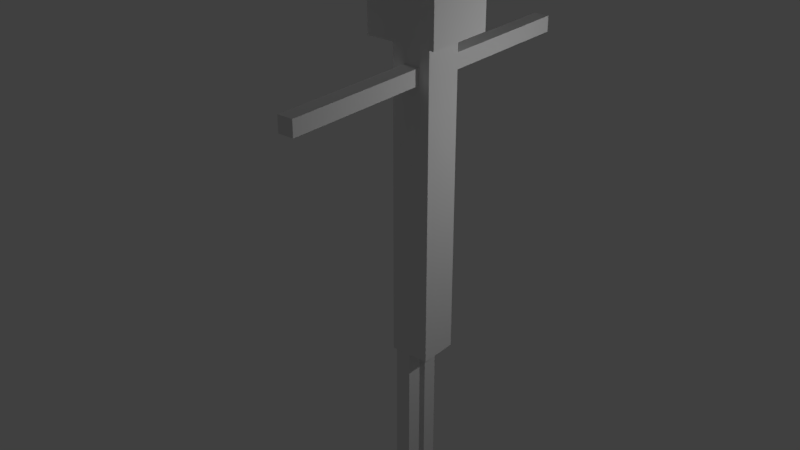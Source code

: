 # Source: untitled.blend  (saved by Blender 2.78.0; exported with 4.5.12 LTS)
import bpy
from mathutils import Matrix  # noqa: F401  (used for matrix-valued properties, if any)

bpy.ops.wm.read_factory_settings(use_empty=True)
scene = bpy.context.scene
scene.name = 'Scene'

# ---- collections
col_collection_1 = bpy.data.collections.new('Collection 1'); scene.collection.children.link(col_collection_1)

# ---- materials (node trees are filled in below, after node groups)
mat_material_001 = bpy.data.materials.new('Material.001')
mat_material_001.alpha_threshold = 0.0
mat_material_001.use_transparent_shadow = False
mat_material_001.roughness = 0.5
mat_material_001.specular_intensity = 0.0
mat_material_003 = bpy.data.materials.new('Material.003')
mat_material_003.alpha_threshold = 0.0
mat_material_003.use_transparent_shadow = False
mat_material_003.roughness = 0.5
mat_material_003.specular_intensity = 0.0

# ---- material node trees

# ---- world
world_world = bpy.data.worlds.new('World'); scene.world = world_world
world_world.color = (0.05088, 0.05088, 0.05088)
world_world.use_sun_shadow = False
world_world.sun_shadow_jitter_overblur = 0.0
world_world.cycles.sampling_method = 'MANUAL'

# ---- lights
light_point_002 = bpy.data.lights.new('Point.002', 'POINT')
light_point_002.transmission_factor = 0.0
light_point_002.energy = 100.0
light_point_002.shadow_buffer_clip_start = 0.5
light_point_002.shadow_soft_size = 0.1
light_point_002.shadow_maximum_resolution = 0.006
light_point_002.use_absolute_resolution = True
light_point_001 = bpy.data.lights.new('Point.001', 'POINT')
light_point_001.transmission_factor = 0.0
light_point_001.energy = 100.0
light_point_001.shadow_buffer_clip_start = 0.5
light_point_001.shadow_soft_size = 0.1
light_point_001.shadow_maximum_resolution = 0.006
light_point_001.use_absolute_resolution = True
light_point = bpy.data.lights.new('Point', 'POINT')
light_point.transmission_factor = 0.0
light_point.energy = 100.0
light_point.shadow_buffer_clip_start = 0.5
light_point.shadow_soft_size = 0.1
light_point.shadow_maximum_resolution = 0.006
light_point.use_absolute_resolution = True

# ---- meshes
me_cube_001 = bpy.data.meshes.new('Cube.001')
me_cube_001.from_pydata([(4.599, -0.03352, -3.688), (4.599, -0.03352, -1.688), (4.599, 0.1665, -3.688), (4.599, 0.1665, -1.688), (4.799, -0.03352, -3.688), (4.799, -0.03352, -1.688), (4.799, 0.1665, -3.688), (4.799, 0.1665, -1.688), (4.716, -2.252, 1.61), (4.716, -2.252, 1.81), (4.716, -0.2519, 1.61), (4.716, -0.2519, 1.81), (4.916, -2.252, 1.61), (4.916, -2.252, 1.81), (4.916, -0.2519, 1.61), (4.916, -0.2519, 1.81), (4.386, -0.5624, 2.119), (4.386, -0.5624, 3.017), (4.386, 0.3347, 2.119), (4.386, 0.3347, 3.017), (5.283, -0.5624, 2.119), (5.283, -0.5624, 3.017), (5.283, 0.3347, 2.119), (5.283, 0.3347, 3.017), (4.554, -0.3422, -1.885), (4.554, -0.3422, 2.115), (4.554, 0.1578, -1.885), (4.554, 0.1578, 2.115), (5.054, -0.3422, -1.885), (5.054, -0.3422, 2.115), (5.054, 0.1578, -1.885), (5.054, 0.1578, 2.115), (4.716, 0.1667, 1.61), (4.716, 0.1667, 1.81), (4.716, 2.167, 1.61), (4.716, 2.167, 1.81), (4.916, 0.1667, 1.61), (4.916, 0.1667, 1.81), (4.916, 2.167, 1.61), (4.916, 2.167, 1.81), (4.599, -0.3363, -3.688), (4.599, -0.3363, -1.688), (4.599, -0.1363, -3.688), (4.599, -0.1363, -1.688), (4.799, -0.3363, -3.688), (4.799, -0.3363, -1.688), (4.799, -0.1363, -3.688), (4.799, -0.1363, -1.688)], [], [(0, 1, 3, 2), (2, 3, 7, 6), (6, 7, 5, 4), (4, 5, 1, 0), (2, 6, 4, 0), (7, 3, 1, 5), (8, 9, 11, 10), (10, 11, 15, 14), (14, 15, 13, 12), (12, 13, 9, 8), (10, 14, 12, 8), (15, 11, 9, 13), (16, 17, 19, 18), (18, 19, 23, 22), (22, 23, 21, 20), (20, 21, 17, 16), (18, 22, 20, 16), (23, 19, 17, 21), (24, 25, 27, 26), (26, 27, 31, 30), (30, 31, 29, 28), (28, 29, 25, 24), (26, 30, 28, 24), (31, 27, 25, 29), (32, 33, 35, 34), (34, 35, 39, 38), (38, 39, 37, 36), (36, 37, 33, 32), (34, 38, 36, 32), (39, 35, 33, 37), (40, 41, 43, 42), (42, 43, 47, 46), (46, 47, 45, 44), (44, 45, 41, 40), (42, 46, 44, 40), (47, 43, 41, 45)])
_uv = me_cube_001.uv_layers.new(name='UVMap')
_uv.uv.foreach_set('vector', [0.0, 0.0, 0.0, 0.0, 0.0, 0.0, 0.0, 0.0, 0.0, 0.0, 0.0, 0.0, 0.0, 0.0, 0.0, 0.0, 0.0, 0.0, 0.0, 0.0, 0.0, 0.0, 0.0, 0.0, 0.0, 0.0, 0.0, 0.0, 0.0, 0.0, 0.0, 0.0, 0.0, 0.0, 0.0, 0.0, 0.0, 0.0, 0.0, 0.0, 0.0, 0.0, 0.0, 0.0, 0.0, 0.0, 0.0, 0.0, 0.0, 0.0, 0.0, 0.0, 0.0, 0.0, 0.0, 0.0, 0.0, 0.0, 0.0, 0.0, 0.0, 0.0, 0.0, 0.0, 0.0, 0.0, 0.0, 0.0, 0.0, 0.0, 0.0, 0.0, 0.0, 0.0, 0.0, 0.0, 0.0, 0.0, 0.0, 0.0, 0.0, 0.0, 0.0, 0.0, 0.0, 0.0, 0.0, 0.0, 0.0, 0.0, 0.0, 0.0, 0.0, 0.0, 0.0, 0.0, 0.0, 0.0, 0.0, 0.0, 0.0, 0.0, 0.0, 0.0, 0.0, 0.0, 0.0, 0.0, 0.0, 0.0, 0.0, 0.0, 0.0, 0.0, 0.0, 0.0, 0.0, 0.0, 0.0, 0.0, 0.0, 0.0, 0.0, 0.0, 0.0, 0.0, 0.0, 0.0, 0.0, 0.0, 0.0, 0.0, 0.0, 0.0, 0.0, 0.0, 0.0, 0.0, 0.0, 0.0, 0.0, 0.0, 0.0, 0.0, 0.0, 0.0, 0.0, 0.0, 0.0, 0.0, 0.0, 0.0, 0.0, 0.0, 0.0, 0.0, 0.0, 0.0, 0.0, 0.0, 0.0, 0.0, 0.0, 0.0, 0.0, 0.0, 0.0, 0.0, 0.0, 0.0, 0.0, 0.0, 0.0, 0.0, 0.0, 0.0, 0.0, 0.0, 0.0, 0.0, 0.0, 0.0, 0.0, 0.0, 0.0, 0.0, 0.0, 0.0, 0.0, 0.0, 0.0, 0.0, 0.0, 0.0, 0.0, 0.0, 0.0, 0.0, 0.0, 0.0, 0.0, 0.0, 0.0, 0.0, 0.0, 0.0, 0.0, 0.0, 0.0, 0.0, 0.0, 0.0, 0.0, 0.0, 0.0, 0.0, 0.0, 0.0, 0.0, 0.0, 0.0, 0.0, 0.0, 0.0, 0.0, 0.0, 0.0, 0.0, 0.0, 0.0, 0.0, 0.0, 0.0, 0.0, 0.0, 0.0, 0.0, 0.0, 0.0, 0.0, 0.0, 0.0, 0.0, 0.0, 0.0, 0.0, 0.0, 0.0, 0.0, 0.0, 0.0, 0.0, 0.0, 0.0, 0.0, 0.0, 0.0, 0.0, 0.0, 0.0, 0.0, 0.0, 0.0, 0.0, 0.0, 0.0, 0.0, 0.0, 0.0, 0.0, 0.0, 0.0, 0.0, 0.0, 0.0, 0.0, 0.0, 0.0, 0.0, 0.0, 0.0, 0.0, 0.0, 0.0, 0.0, 0.0, 0.0, 0.0])
me_cube_001.materials.append(mat_material_001)
me_cube_001.materials.append(mat_material_003)
me_cube_001.materials.append(None)
me_cube_001.use_remesh_preserve_volume = False
me_cube_001.use_remesh_preserve_attributes = False
me_cube_001.use_mirror_vertex_groups = False
me_cube_001.update()
arm_armature_005 = bpy.data.armatures.new('Armature.005')  # bones are not reproduced

# ---- objects
ob_point_002 = bpy.data.objects.new('Point.002', light_point_002)
ob_point_001 = bpy.data.objects.new('Point.001', light_point_001)
ob_point = bpy.data.objects.new('Point', light_point)
ob_armature = bpy.data.objects.new('Armature', arm_armature_005)
ob_cube = bpy.data.objects.new('Cube', me_cube_001)

# ---- transforms, parenting, visibility, modifiers, constraints
ob_point_002.location = (8.216, 1.027, 1.65)
ob_point_002.lineart.crease_threshold = 0.0
ob_point_001.location = (3.101, 3.736, 1.774)
ob_point_001.lineart.crease_threshold = 0.0
ob_point.location = (0.4646, 0.2485, 2.61)
ob_point.lineart.crease_threshold = 0.0
ob_armature.location = (4.245, -0.04105, -1.756)
ob_armature.lineart.crease_threshold = 0.0
ob_cube.parent = ob_armature
ob_cube.matrix_parent_inverse = Matrix(((1.0, 0.0, 0.0, -4.245), (0.0, 1.0, 0.0, 0.04105), (0.0, 0.0, 1.0, 1.756), (0.0, 0.0, 0.0, 1.0)))
ob_cube.location = (0.0, 0.0, 0.0)
ob_cube.lineart.crease_threshold = 0.0
_vg = ob_cube.vertex_groups.new(name='Cintura')
for _i, _w in zip([24, 26, 28, 30], [0.9587, 0.9728, 0.9377, 0.9424]): _vg.add([_i], _w, 'REPLACE')
_vg = ob_cube.vertex_groups.new(name='tronc')
for _i, _w in zip([25, 27, 29, 31], [0.4579, 0.4656, 0.2751, 0.4271]): _vg.add([_i], _w, 'REPLACE')
_vg = ob_cube.vertex_groups.new(name='cap')
_vg.add([16, 17, 18, 19, 20, 21, 22, 23], 1.0, 'REPLACE')
_vg = ob_cube.vertex_groups.new(name='dreta')
for _i, _w in zip([25, 27, 29, 31, 32, 33, 34, 35, 36, 37, 38, 39], [0.3843, 0.1217, 0.1413, 0.07045, 1.0, 1.0, 1.0, 1.0, 1.0, 1.0, 1.0, 1.0]): _vg.add([_i], _w, 'REPLACE')
_vg = ob_cube.vertex_groups.new(name='esquerra')
for _i, _w in zip([8, 9, 10, 11, 12, 13, 14, 15, 25, 27, 28, 29, 30, 31], [0.9988, 0.9988, 0.9897, 0.9868, 0.9988, 0.9988, 0.991, 0.9897, 0.1493, 0.3992, 0.006823, 0.5682, 0.002613, 0.4878]): _vg.add([_i], _w, 'REPLACE')
_vg = ob_cube.vertex_groups.new(name='dreta1')
for _i, _w in zip([0, 1, 2, 3, 4, 5, 6, 7, 40, 42, 44, 46], [1.0, 1.0, 1.0, 1.0, 1.0, 1.0, 1.0, 1.0, 0.124, 0.08327, 0.08401, 0.0694]): _vg.add([_i], _w, 'REPLACE')
_vg = ob_cube.vertex_groups.new(name='esquerra1')
for _i, _w in zip([40, 41, 42, 43, 44, 45, 46, 47], [0.876, 0.9936, 0.9167, 0.9933, 0.916, 0.9943, 0.9306, 0.994]): _vg.add([_i], _w, 'REPLACE')
_m = ob_cube.modifiers.new('Armature', 'ARMATURE')
_m.object = ob_armature

# ---- collection membership
col_collection_1.objects.link(ob_point_002)
col_collection_1.objects.link(ob_point_001)
col_collection_1.objects.link(ob_point)
col_collection_1.objects.link(ob_armature)
col_collection_1.objects.link(ob_cube)

# ---- scene / render settings (as saved in the file)
scene.frame_start = 0; scene.frame_end = 50; scene.frame_set(17)
scene.render.engine = 'BLENDER_EEVEE_NEXT'
scene.render.resolution_percentage = 50
scene.render.dither_intensity = 0.0
scene.cycles.use_denoising = False
scene.cycles.samples = 128
scene.cycles.sampling_pattern = 'TABULATED_SOBOL'
scene.cycles.light_sampling_threshold = 0.0
scene.cycles.use_adaptive_sampling = False
scene.cycles.use_light_tree = False
scene.cycles.blur_glossy = 0.0
scene.cycles.sample_clamp_indirect = 0.0
scene.view_settings.view_transform = 'Standard'
bpy.context.view_layer.update()

# ---- added for rendering (the .blend has no active camera): camera
cam_auto = bpy.data.cameras.new('AutoCamera')
cam_auto.lens = 50.0
cam_auto.sensor_width = 36.0
cam_auto.clip_end = 1000.0
ob_auto_camera = bpy.data.objects.new('AutoCamera', cam_auto)
scene.collection.objects.link(ob_auto_camera)
ob_auto_camera.location = (11.9859, -9.14181, 5.7119)
ob_auto_camera.rotation_euler = (1.09748, -7.21219e-08, 0.694738)
scene.camera = ob_auto_camera
bpy.context.view_layer.update()
